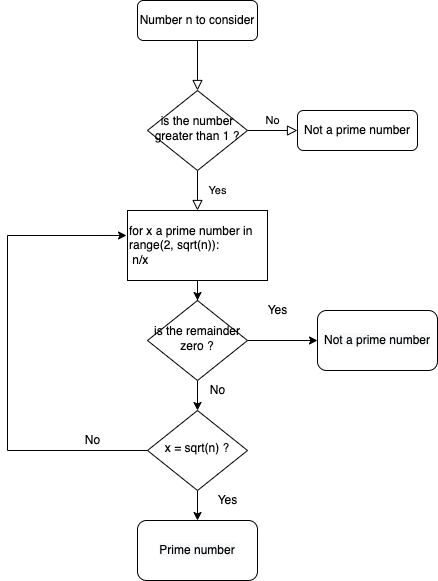

The diagram above was exported from draw.io. Its source (the exported page's mxGraphModel, read from the mxfile embedded in the PNG):
<mxGraphModel dx="946" dy="564" grid="1" gridSize="10" guides="1" tooltips="1" connect="1" arrows="1" fold="1" page="1" pageScale="1" pageWidth="827" pageHeight="1169" math="0" shadow="0">
  <root>
    <mxCell id="WIyWlLk6GJQsqaUBKTNV-0" />
    <mxCell id="WIyWlLk6GJQsqaUBKTNV-1" parent="WIyWlLk6GJQsqaUBKTNV-0" />
    <mxCell id="WIyWlLk6GJQsqaUBKTNV-2" value="" style="rounded=0;html=1;jettySize=auto;orthogonalLoop=1;fontSize=11;endArrow=block;endFill=0;endSize=8;strokeWidth=1;shadow=0;labelBackgroundColor=none;edgeStyle=orthogonalEdgeStyle;" parent="WIyWlLk6GJQsqaUBKTNV-1" source="WIyWlLk6GJQsqaUBKTNV-3" target="WIyWlLk6GJQsqaUBKTNV-6" edge="1">
      <mxGeometry relative="1" as="geometry" />
    </mxCell>
    <mxCell id="WIyWlLk6GJQsqaUBKTNV-3" value="Number n to consider" style="rounded=1;whiteSpace=wrap;html=1;fontSize=12;glass=0;strokeWidth=1;shadow=0;" parent="WIyWlLk6GJQsqaUBKTNV-1" vertex="1">
      <mxGeometry x="160" y="80" width="120" height="40" as="geometry" />
    </mxCell>
    <mxCell id="WIyWlLk6GJQsqaUBKTNV-4" value="Yes" style="rounded=0;html=1;jettySize=auto;orthogonalLoop=1;fontSize=11;endArrow=block;endFill=0;endSize=8;strokeWidth=1;shadow=0;labelBackgroundColor=none;edgeStyle=orthogonalEdgeStyle;" parent="WIyWlLk6GJQsqaUBKTNV-1" source="WIyWlLk6GJQsqaUBKTNV-6" edge="1">
      <mxGeometry y="20" relative="1" as="geometry">
        <mxPoint as="offset" />
        <mxPoint x="220" y="290" as="targetPoint" />
      </mxGeometry>
    </mxCell>
    <mxCell id="WIyWlLk6GJQsqaUBKTNV-5" value="No" style="edgeStyle=orthogonalEdgeStyle;rounded=0;html=1;jettySize=auto;orthogonalLoop=1;fontSize=11;endArrow=block;endFill=0;endSize=8;strokeWidth=1;shadow=0;labelBackgroundColor=none;" parent="WIyWlLk6GJQsqaUBKTNV-1" source="WIyWlLk6GJQsqaUBKTNV-6" target="WIyWlLk6GJQsqaUBKTNV-7" edge="1">
      <mxGeometry y="10" relative="1" as="geometry">
        <mxPoint as="offset" />
      </mxGeometry>
    </mxCell>
    <mxCell id="WIyWlLk6GJQsqaUBKTNV-6" value="is the number greater than 1 ?" style="rhombus;whiteSpace=wrap;html=1;shadow=0;fontFamily=Helvetica;fontSize=12;align=center;strokeWidth=1;spacing=6;spacingTop=-4;" parent="WIyWlLk6GJQsqaUBKTNV-1" vertex="1">
      <mxGeometry x="170" y="170" width="100" height="80" as="geometry" />
    </mxCell>
    <mxCell id="WIyWlLk6GJQsqaUBKTNV-7" value="Not a prime number" style="rounded=1;whiteSpace=wrap;html=1;fontSize=12;glass=0;strokeWidth=1;shadow=0;" parent="WIyWlLk6GJQsqaUBKTNV-1" vertex="1">
      <mxGeometry x="320" y="190" width="120" height="40" as="geometry" />
    </mxCell>
    <mxCell id="mrNgRKWfbCnALtHWLE0I-4" value="" style="edgeStyle=orthogonalEdgeStyle;rounded=0;orthogonalLoop=1;jettySize=auto;html=1;entryX=0;entryY=0.5;entryDx=0;entryDy=0;" parent="WIyWlLk6GJQsqaUBKTNV-1" source="mrNgRKWfbCnALtHWLE0I-0" target="mrNgRKWfbCnALtHWLE0I-8" edge="1">
      <mxGeometry relative="1" as="geometry">
        <mxPoint x="340" y="410" as="targetPoint" />
      </mxGeometry>
    </mxCell>
    <mxCell id="mrNgRKWfbCnALtHWLE0I-7" value="" style="edgeStyle=orthogonalEdgeStyle;rounded=0;orthogonalLoop=1;jettySize=auto;html=1;" parent="WIyWlLk6GJQsqaUBKTNV-1" source="mrNgRKWfbCnALtHWLE0I-0" edge="1">
      <mxGeometry relative="1" as="geometry">
        <mxPoint x="220" y="490" as="targetPoint" />
      </mxGeometry>
    </mxCell>
    <mxCell id="mrNgRKWfbCnALtHWLE0I-0" value="is the remainder zero ?" style="rhombus;whiteSpace=wrap;html=1;shadow=0;fontFamily=Helvetica;fontSize=12;align=center;strokeWidth=1;spacing=6;spacingTop=-4;" parent="WIyWlLk6GJQsqaUBKTNV-1" vertex="1">
      <mxGeometry x="170" y="380" width="100" height="80" as="geometry" />
    </mxCell>
    <mxCell id="mrNgRKWfbCnALtHWLE0I-1" value="for x a prime number in range(2, sqrt(n)):&lt;br&gt;&lt;span style=&quot;white-space: pre&quot;&gt; &lt;/span&gt;n/x" style="rounded=0;whiteSpace=wrap;html=1;align=left;" parent="WIyWlLk6GJQsqaUBKTNV-1" vertex="1">
      <mxGeometry x="150" y="290" width="140" height="70" as="geometry" />
    </mxCell>
    <mxCell id="mrNgRKWfbCnALtHWLE0I-2" value="" style="edgeStyle=orthogonalEdgeStyle;rounded=0;orthogonalLoop=1;jettySize=auto;html=1;" parent="WIyWlLk6GJQsqaUBKTNV-1" source="mrNgRKWfbCnALtHWLE0I-1" target="mrNgRKWfbCnALtHWLE0I-0" edge="1">
      <mxGeometry relative="1" as="geometry" />
    </mxCell>
    <mxCell id="mrNgRKWfbCnALtHWLE0I-5" value="Yes" style="text;html=1;align=center;verticalAlign=middle;resizable=0;points=[];autosize=1;strokeColor=none;fillColor=none;" parent="WIyWlLk6GJQsqaUBKTNV-1" vertex="1">
      <mxGeometry x="280" y="380" width="40" height="20" as="geometry" />
    </mxCell>
    <mxCell id="mrNgRKWfbCnALtHWLE0I-8" value="&lt;meta charset=&quot;utf-8&quot;&gt;&lt;span style=&quot;color: rgb(0, 0, 0); font-family: helvetica; font-size: 12px; font-style: normal; font-weight: 400; letter-spacing: normal; text-align: center; text-indent: 0px; text-transform: none; word-spacing: 0px; background-color: rgb(248, 249, 250); display: inline; float: none;&quot;&gt;Not a prime number&lt;/span&gt;" style="rounded=1;whiteSpace=wrap;html=1;" parent="WIyWlLk6GJQsqaUBKTNV-1" vertex="1">
      <mxGeometry x="340" y="390" width="120" height="60" as="geometry" />
    </mxCell>
    <mxCell id="mrNgRKWfbCnALtHWLE0I-9" value="No" style="text;html=1;align=center;verticalAlign=middle;resizable=0;points=[];autosize=1;strokeColor=none;fillColor=none;" parent="WIyWlLk6GJQsqaUBKTNV-1" vertex="1">
      <mxGeometry x="225" y="460" width="30" height="20" as="geometry" />
    </mxCell>
    <mxCell id="mrNgRKWfbCnALtHWLE0I-11" value="&lt;span style=&quot;color: rgb(0 , 0 , 0) ; font-family: &amp;#34;helvetica&amp;#34; ; font-size: 12px ; font-style: normal ; font-weight: 400 ; letter-spacing: normal ; text-align: center ; text-indent: 0px ; text-transform: none ; word-spacing: 0px ; background-color: rgb(248 , 249 , 250) ; display: inline ; float: none&quot;&gt;Prime number&lt;/span&gt;" style="rounded=1;whiteSpace=wrap;html=1;" parent="WIyWlLk6GJQsqaUBKTNV-1" vertex="1">
      <mxGeometry x="160" y="600" width="120" height="60" as="geometry" />
    </mxCell>
    <mxCell id="mrNgRKWfbCnALtHWLE0I-13" value="" style="edgeStyle=orthogonalEdgeStyle;rounded=0;orthogonalLoop=1;jettySize=auto;html=1;entryX=-0.007;entryY=0.357;entryDx=0;entryDy=0;entryPerimeter=0;exitX=0;exitY=0.5;exitDx=0;exitDy=0;" parent="WIyWlLk6GJQsqaUBKTNV-1" source="mrNgRKWfbCnALtHWLE0I-12" target="mrNgRKWfbCnALtHWLE0I-1" edge="1">
      <mxGeometry relative="1" as="geometry">
        <mxPoint x="80" y="450" as="targetPoint" />
        <Array as="points">
          <mxPoint x="30" y="530" />
          <mxPoint x="30" y="315" />
        </Array>
      </mxGeometry>
    </mxCell>
    <mxCell id="mrNgRKWfbCnALtHWLE0I-17" value="" style="edgeStyle=orthogonalEdgeStyle;rounded=0;orthogonalLoop=1;jettySize=auto;html=1;" parent="WIyWlLk6GJQsqaUBKTNV-1" source="mrNgRKWfbCnALtHWLE0I-12" target="mrNgRKWfbCnALtHWLE0I-11" edge="1">
      <mxGeometry relative="1" as="geometry" />
    </mxCell>
    <mxCell id="mrNgRKWfbCnALtHWLE0I-12" value="x = sqrt(n) ?" style="rhombus;whiteSpace=wrap;html=1;shadow=0;fontFamily=Helvetica;fontSize=12;align=center;strokeWidth=1;spacing=6;spacingTop=-4;" parent="WIyWlLk6GJQsqaUBKTNV-1" vertex="1">
      <mxGeometry x="170" y="490" width="100" height="80" as="geometry" />
    </mxCell>
    <mxCell id="mrNgRKWfbCnALtHWLE0I-16" value="No" style="text;html=1;align=center;verticalAlign=middle;resizable=0;points=[];autosize=1;strokeColor=none;fillColor=none;" parent="WIyWlLk6GJQsqaUBKTNV-1" vertex="1">
      <mxGeometry x="100" y="510" width="30" height="20" as="geometry" />
    </mxCell>
    <mxCell id="mrNgRKWfbCnALtHWLE0I-18" value="Yes" style="text;html=1;align=center;verticalAlign=middle;resizable=0;points=[];autosize=1;strokeColor=none;fillColor=none;" parent="WIyWlLk6GJQsqaUBKTNV-1" vertex="1">
      <mxGeometry x="230" y="570" width="40" height="20" as="geometry" />
    </mxCell>
  </root>
</mxGraphModel>